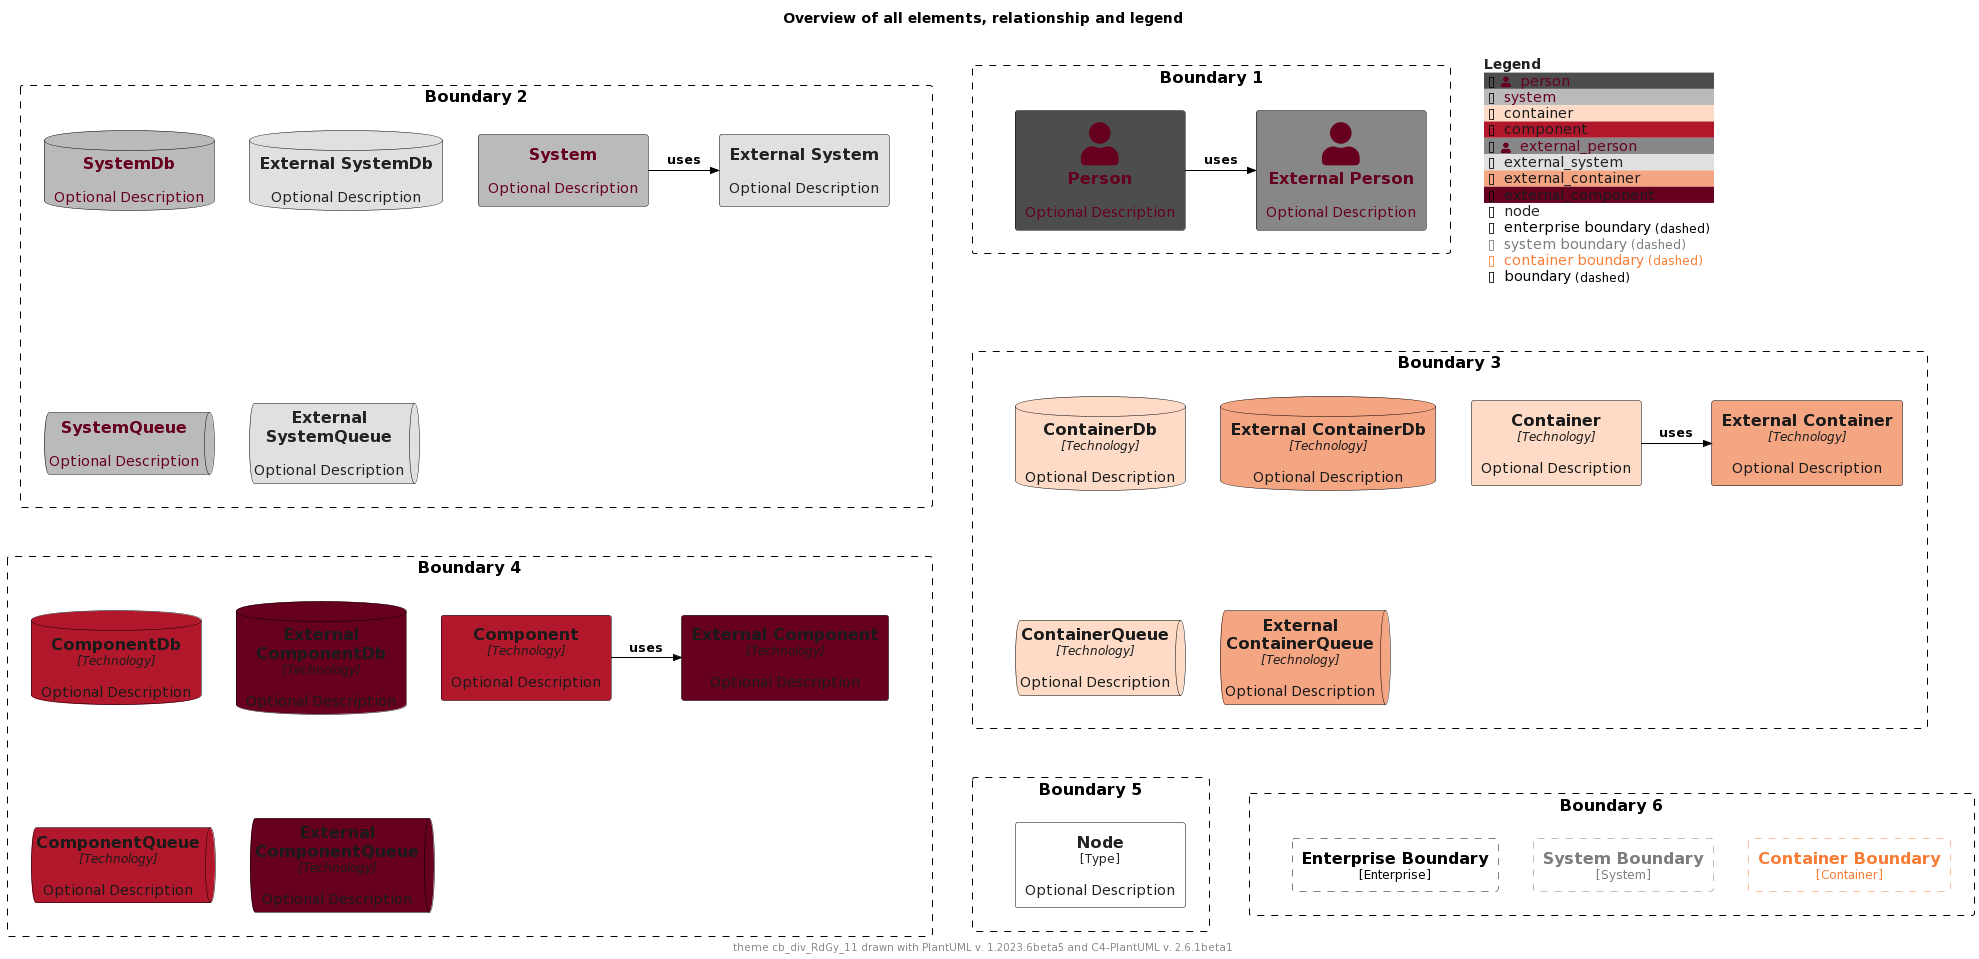

The diagram above was rendered by PlantUML. Its source (embedded in the PNG):
@startuml
'Theme: "puml-theme-cb_div_RdGy_11.puml"
'Theme colors
' Metadata
' Created: 2023-05-02 23:42:45.567817+00:00
!$COLOR_TEXT_FALLBACK_COLOR ?= "#000000"
!$COLOR_BORDER_COLOR="#000000"

' HEADER
!$DEFAULT_NORMAL_FONT_SIZE ?= 12
!$DEFAULT_SMALL_FONT_SIZE ?= 8

' stereotype and technology font size
!$STEREOTYPE_FONT_SIZE ?= $DEFAULT_NORMAL_FONT_SIZE
!$TECHN_FONT_SIZE ?= $DEFAULT_NORMAL_FONT_SIZE
!$ARROW_FONT_SIZE ?= $DEFAULT_NORMAL_FONT_SIZE

' (default) boundary related colors and style
!$BOUNDARY_COLOR ?= $COLOR_BORDER_COLOR
!$BOUNDARY_BG_COLOR ?= "solid"
!$BOUNDARY_BORDER_STYLE ?= "dashed"

' THEME COLORS
!$THEME = "cb_div_RdGy_11"

!function $textcolor($bgColor)
!if $bgColor == $COLOR_INDEX_0 || $bgColor == $COLOR_INDEX_1 || $bgColor == $COLOR_INDEX_2 || $bgColor == $COLOR_INDEX_3 || $bgColor == $COLOR_INDEX_4
!return $COLOR_INDEX_10
!elseif $bgColor == $COLOR_INDEX_7 || $bgColor == $COLOR_INDEX_8 || $bgColor == $COLOR_INDEX_9 || $bgColor == $COLOR_INDEX_10
!return $COLOR_INDEX_0
!elseif %is_light($bgColor)
!return "#222222"
!elseif %is_dark($bgColor)
!return "#dddddd"
!else
!return $COLOR_TEXT_FALLBACK_COLOR
!endif
!endfunction

!$COLOR_INDEX_0="#67001F"
!$COLOR_INDEX_1="#B2182B"
!$COLOR_INDEX_2="#D6604D"
!$COLOR_INDEX_3="#F4A582"
!$COLOR_INDEX_4="#FDDBC7"
!$COLOR_INDEX_5="#FFFFFF"
!$COLOR_INDEX_6="#E0E0E0"
!$COLOR_INDEX_7="#BABABA"
!$COLOR_INDEX_8="#878787"
!$COLOR_INDEX_9="#4D4D4D"
!$COLOR_INDEX_10="#1A1A1A"

!$COLOR_TEXT_LIGHT=$COLOR_INDEX_0
!$COLOR_TEXT_DARK=$COLOR_INDEX_10
!$COLOR_TEXT_NEUTRAL=$textcolor($COLOR_INDEX_5)
!$COLOR_REL_COLOR=$textcolor($COLOR_INDEX_10)

' person related colors
!$PERSON_BG_COLOR ?= $COLOR_INDEX_9
!$PERSON_FONT_COLOR ?= $textcolor($PERSON_BG_COLOR)
!$PERSON_BORDER_COLOR ?= $COLOR_BORDER_COLOR

' external person related colors
!$EXTERNAL_PERSON_BG_COLOR ?= $COLOR_INDEX_8
!$EXTERNAL_PERSON_FONT_COLOR ?= $textcolor($EXTERNAL_PERSON_BG_COLOR)
!$EXTERNAL_PERSON_BORDER_COLOR ?= $COLOR_BORDER_COLOR

' system related colors
!$SYSTEM_BG_COLOR ?= $COLOR_INDEX_7
!$SYSTEM_FONT_COLOR ?= $textcolor($SYSTEM_BG_COLOR)
!$SYSTEM_BORDER_COLOR ?= $COLOR_BORDER_COLOR

' external system related colors
!$EXTERNAL_SYSTEM_BG_COLOR ?= $COLOR_INDEX_6
!$EXTERNAL_SYSTEM_FONT_COLOR ?= $textcolor($EXTERNAL_SYSTEM_BG_COLOR)
!$EXTERNAL_SYSTEM_BORDER_COLOR ?= $COLOR_BORDER_COLOR

' container related colors
!$CONTAINER_BG_COLOR ?= $COLOR_INDEX_4
!$CONTAINER_FONT_COLOR ?= $textcolor($CONTAINER_BG_COLOR)
!$CONTAINER_BORDER_COLOR ?= $COLOR_BORDER_COLOR

' external container related colors
!$EXTERNAL_CONTAINER_BG_COLOR ?= $COLOR_INDEX_3
!$EXTERNAL_CONTAINER_FONT_COLOR ?= $textcolor($EXTERNAL_CONTAINER_BG_COLOR)
!$EXTERNAL_CONTAINER_BORDER_COLOR ?= $COLOR_BORDER_COLOR

' component related colors
!$COMPONENT_BG_COLOR ?= $COLOR_INDEX_1
!$COMPONENT_FONT_COLOR ?= $textcolor($COMPONENT_BG_COLOR)
!$COMPONENT_BORDER_COLOR ?= $COLOR_BORDER_COLOR

' external component related colors
!$EXTERNAL_COMPONENT_BG_COLOR ?= $COLOR_INDEX_0
!$EXTERNAL_COMPONENT_FONT_COLOR ?= $textcolor($EXTERNAL_COMPONENT_BG_COLOR)
!$EXTERNAL_COMPONENT_BORDER_COLOR ?= $COLOR_BORDER_COLOR

' node related colors
!$NODE_BG_COLOR ?= $COLOR_INDEX_5
!$NODE_FONT_COLOR ?= $textcolor($NODE_BG_COLOR)
!$NODE_BORDER_COLOR ?= $COLOR_BORDER_COLOR

' legend colors and sizes
!$LEGEND_TITLE_COLOR ?= $textcolor($COLOR_INDEX_5)
!$LEGEND_FONT_COLOR ?= $textcolor($COLOR_INDEX_5)
!$LEGEND_BG_COLOR ?= $COLOR_INDEX_5
!$LEGEND_BORDER_COLOR ?= $COLOR_INDEX_5
!$LEGEND_DARK_COLOR ?= $COLOR_TEXT_DARK
!$LEGEND_LIGHT_COLOR ?= $COLOR_TEXT_LIGHT

' sketch related colors, font and texts
!$SKETCH_FONT_COLOR ?= $COLOR_INDEX_10
!$SKETCH_WARNING_COLOR ?= $COLOR_INDEX_0

' FOOTER
' default text color of all elements
!$ELEMENT_FONT_COLOR ?= $COLOR_TEXT_FALLBACK_COLOR

' arrow related colors and text size
!$ARROW_COLOR ?= $COLOR_TEXT_FALLBACK_COLOR
!$ARROW_FONT_COLOR ?= $COLOR_TEXT_FALLBACK_COLOR

' system boundary related colors and style
!$SYSTEM_BOUNDARY_COLOR ?= %darken($SYSTEM_BG_COLOR, 33)
!$SYSTEM_BOUNDARY_BG_COLOR ?= $BOUNDARY_BG_COLOR
!$SYSTEM_BOUNDARY_BORDER_STYLE ?= $BOUNDARY_BORDER_STYLE

' enterprise boundary related colors and style
!$ENTERPRISE_BOUNDARY_COLOR ?= $BOUNDARY_COLOR
!$ENTERPRISE_BOUNDARY_BG_COLOR ?= $BOUNDARY_BG_COLOR
!$ENTERPRISE_BOUNDARY_BORDER_STYLE ?= $BOUNDARY_BORDER_STYLE

' container boundary related colors and style
!$CONTAINER_BOUNDARY_COLOR ?= %darken($CONTAINER_BG_COLOR, 33)
!$CONTAINER_BOUNDARY_BG_COLOR ?= $BOUNDARY_BG_COLOR
!$CONTAINER_BOUNDARY_BORDER_STYLE ?= $BOUNDARY_BORDER_STYLE

' Sketch related settings
!$LEGEND_DETAILS_SMALL_SIZE ?= $DEFAULT_SMALL_FONT_SIZE
!$LEGEND_DETAILS_NORMAL_SIZE ?= $DEFAULT_NORMAL_FONT_SIZE

' legend related texts
!$LEGEND_SHADOW_TEXT ?= "shadow"
!$LEGEND_NO_SHADOW_TEXT ?= "no shadow"
!$LEGEND_NO_FONT_BG_TEXT ?= "last text and back color"
!$LEGEND_NO_FONT_TEXT ?= "last text color"
!$LEGEND_NO_BG_TEXT ?= "last back color"
!$LEGEND_NO_LINE_TEXT ?= "last line color"
!$LEGEND_ROUNDED_BOX ?= "rounded box"
!$LEGEND_EIGHT_SIDED ?= "eight sided"
!$LEGEND_DOTTED_LINE ?= "dotted"
!$LEGEND_DASHED_LINE ?= "dashed"
!$LEGEND_BOLD_LINE ?= "bold"
!$LEGEND_BOUNDARY ?= "boundary"
!$LEGEND_DASHED_BOUNDARY ?= "dashed"
' transparent is ignored, produces smaller legends
' !$LEGEND_DASHED_TRANSPARENT_BOUNDARY ?= "dashed, transparent"
!$LEGEND_DASHED_TRANSPARENT_BOUNDARY ?= "dashed"

' Sketch
!$SKETCH_BG_COLOR ?= "transparent"
!$SKETCH_FONT_NAME ?= "Gochi Hand"
!$SKETCH_FOOTER_WARNING ?= "Warning:"
!$SKETCH_FOOTER_TEXT ?= "Created for discussion, needs to be validated"

' size of rectangle shape corner markers
!$ROUNDED_BOX_SIZE ?= 25
!$EIGHT_SIDED_SIZE ?= 18


' Elements


' displays all elements, relationship and legend (can be included in the theme test)
!if %variable_exists("RELATIVE_INCLUDE")
  !include %get_variable_value("RELATIVE_INCLUDE")/C4_Component.puml
  !include %get_variable_value("RELATIVE_INCLUDE")/C4_Deployment.puml
!else
  !include https://raw.githubusercontent.com/plantuml-stdlib/C4-PlantUML/master/C4_Component.puml
  !include https://raw.githubusercontent.com/plantuml-stdlib/C4-PlantUML/master/C4_Deployment.puml
!endif

SetDefaultLegendEntries("person\nsystem\ncontainer\ncomponent\nexternal_person\nexternal_system\nexternal_container\nexternal_component\nnode\nenterprise_boundary\nsystem_boundary\ncontainer_boundary\nboundary")

title Overview of all elements, relationship and legend

footer theme $THEME drawn with PlantUML v. %version() and C4-PlantUML v. C4Version()

Boundary(b2, "Boundary 2") {
  System(system, "System", "Optional Description")
  System_Ext(externalSystem, "External System", "Optional Description")
  Rel_R(system, externalSystem, "uses")

  SystemDb(systemDb, "SystemDb", "Optional Description")
  SystemDb_Ext(externalSystemDb, "External SystemDb", "Optional Description")
  SystemQueue(systemQueue, "SystemQueue", "Optional Description")
  SystemQueue_Ext(externalSystemQueue, "External SystemQueue", "Optional Description")    
}

Boundary(b1, "Boundary 1") {
  Person(person, "Person", "Optional Description")
  Person_Ext(externalPerson, "External Person", "Optional Description")
  Rel_R(person, externalPerson, "uses")
}

Boundary(b3, "Boundary 3") {
  Container(container, "Container", "Technology", "Optional Description")
  Container_Ext(externalContainer, "External Container", "Technology", "Optional Description")
  Rel_R(container, externalContainer, "uses")

  ContainerDb(containerDb, "ContainerDb", "Technology", "Optional Description")
  ContainerDb_Ext(externalContainerDb, "External ContainerDb", "Technology", "Optional Description")
  ContainerQueue(containerQueue, "ContainerQueue", "Technology", "Optional Description")
  ContainerQueue_Ext(externalContainerQueue, "External ContainerQueue", "Technology", "Optional Description")
}

Boundary(b4, "Boundary 4") {
  Component(component, "Component", "Technology", "Optional Description")
  Component_Ext(externalComponent, "External Component", "Technology", "Optional Description")
  Rel_R(component, externalComponent, "uses")

  ComponentDb(componentDb, "ComponentDb", "Technology", "Optional Description")
  ComponentDb_Ext(externalComponentDb, "External ComponentDb", "Technology", "Optional Description")
  ComponentQueue(componentQueue, "ComponentQueue", "Technology", "Optional Description")
  ComponentQueue_Ext(externalComponentQueue, "External ComponentQueue", "Technology", "Optional Description")
}

Boundary(b5, "Boundary 5") {
  Node(node, "Node", "Type", "Optional Description")
}

Boundary(b6, "Boundary 6") {
  Enterprise_Boundary(eb, "Enterprise Boundary") {
  }

  System_Boundary(sb, "System Boundary") {
  }

  Container_Boundary(cb, "Container Boundary") {
  }

  Lay_R(eb,sb)
  Lay_R(sb,cb)
}

Lay_D(b2,b3)
Lay_R(b2,b1)
Lay_D(b3,b4)
Lay_D(b4,b5)
Lay_R(b5,b6)

SHOW_FLOATING_LEGEND()
@enduml